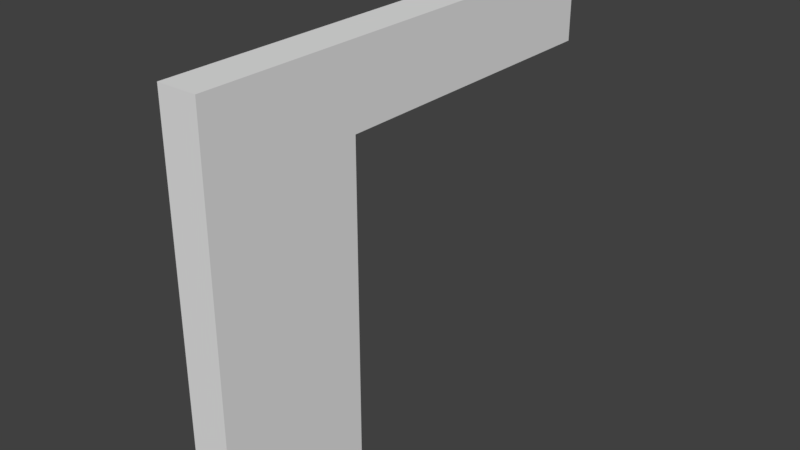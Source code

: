 # Source: SM_Wall_Bifold_3x2.5x0.25.blend  (saved by Blender 2.78.0; exported with 4.5.12 LTS)
import bpy
from mathutils import Matrix  # noqa: F401  (used for matrix-valued properties, if any)

bpy.ops.wm.read_factory_settings(use_empty=True)
scene = bpy.context.scene
scene.name = 'Scene'

# ---- collections
col_collection_1 = bpy.data.collections.new('Collection 1'); scene.collection.children.link(col_collection_1)

# ---- world
world_world = bpy.data.worlds.new('World'); scene.world = world_world
world_world.color = (0.05088, 0.05088, 0.05088)
world_world.use_sun_shadow = False
world_world.sun_shadow_jitter_overblur = 0.0
world_world.cycles.sampling_method = 'MANUAL'

# ---- meshes
me_bifold_3x2_5x0_25 = bpy.data.meshes.new('Bifold 3x2.5x0.25')
me_bifold_3x2_5x0_25.from_pydata([(0.0, 0.0, 0.0), (0.0, 0.0, 0.0), (0.0, 0.0, 0.0), (0.0, 1.0, 0.0), (0.0, 1.0, 2.0), (0.25, 3.0, 2.0), (0.0, 3.0, 2.5), (0.0, 0.0, 2.5), (0.25, 0.0, 0.0), (0.25, 1.0, 0.0), (0.25, 1.0, 2.0), (0.0, 3.0, 2.0), (0.25, 3.0, 2.5), (0.25, 0.0, 2.5)], [(1, 2)], [(4, 11, 5, 10), (12, 5, 11, 6), (0, 3, 9, 8), (7, 0, 8, 13), (0, 7, 6, 11, 4, 3), (5, 12, 13, 8, 9, 10), (3, 4, 10, 9), (6, 7, 13, 12)])
me_bifold_3x2_5x0_25.use_remesh_preserve_volume = False
me_bifold_3x2_5x0_25.use_remesh_preserve_attributes = False
me_bifold_3x2_5x0_25.use_mirror_vertex_groups = False
me_bifold_3x2_5x0_25.update()

# ---- objects
ob_sm_wall_bifold3xx2_5x0_25 = bpy.data.objects.new('SM_Wall_Bifold3xx2.5x0.25', me_bifold_3x2_5x0_25)

# ---- transforms, parenting, visibility, modifiers, constraints
ob_sm_wall_bifold3xx2_5x0_25.location = (0.0, 0.0, 0.0)
ob_sm_wall_bifold3xx2_5x0_25.lineart.crease_threshold = 0.0

# ---- collection membership
col_collection_1.objects.link(ob_sm_wall_bifold3xx2_5x0_25)

# ---- scene / render settings (as saved in the file)
scene.frame_start = 1; scene.frame_end = 250; scene.frame_set(1)
scene.render.engine = 'BLENDER_EEVEE_NEXT'
scene.render.resolution_percentage = 50
scene.render.dither_intensity = 0.0
scene.cycles.use_denoising = False
scene.cycles.samples = 128
scene.cycles.sampling_pattern = 'TABULATED_SOBOL'
scene.cycles.light_sampling_threshold = 0.0
scene.cycles.use_adaptive_sampling = False
scene.cycles.use_light_tree = False
scene.cycles.blur_glossy = 0.0
scene.cycles.sample_clamp_indirect = 0.0
scene.view_settings.view_transform = 'Standard'
bpy.context.view_layer.update()

# ---- added for rendering (the .blend has no active camera and no usable light): camera, sun
cam_auto = bpy.data.cameras.new('AutoCamera')
cam_auto.lens = 50.0
cam_auto.sensor_width = 36.0
cam_auto.clip_end = 1000.0
ob_auto_camera = bpy.data.objects.new('AutoCamera', cam_auto)
scene.collection.objects.link(ob_auto_camera)
ob_auto_camera.location = (3.74551, -2.84462, 4.14641)
ob_auto_camera.rotation_euler = (1.09748, -7.21219e-08, 0.694738)
scene.camera = ob_auto_camera
light_auto_sun = bpy.data.lights.new('AutoSun', 'SUN')
light_auto_sun.energy = 3.0
light_auto_sun.angle = 0.0523599
ob_auto_sun = bpy.data.objects.new('AutoSun', light_auto_sun)
scene.collection.objects.link(ob_auto_sun)
ob_auto_sun.rotation_euler = (0.872665, 0.174533, 0.523599)
bpy.context.view_layer.update()
